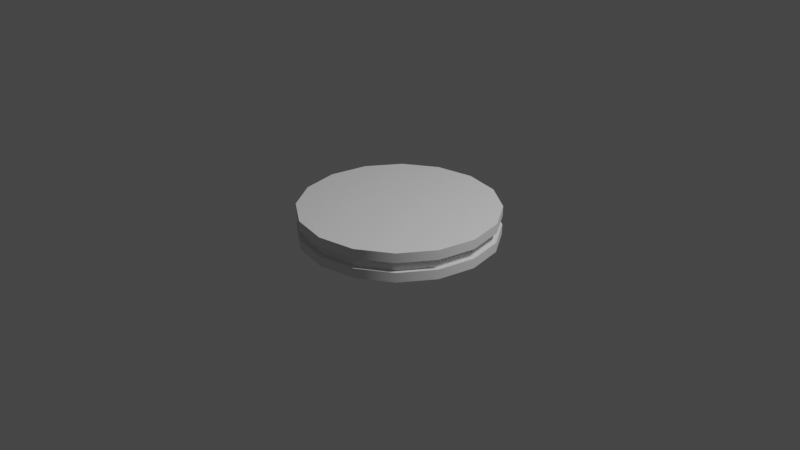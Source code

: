 # Source: cuff.blend  (saved by Blender 2.93.20; exported with 4.5.12 LTS)
import bpy
from mathutils import Matrix  # noqa: F401  (used for matrix-valued properties, if any)

bpy.ops.wm.read_factory_settings(use_empty=True)
scene = bpy.context.scene
scene.name = 'Scene'

# ---- collections
col_collection = bpy.data.collections.new('Collection'); scene.collection.children.link(col_collection)

# ---- node groups
ng_auto_smooth = bpy.data.node_groups.new('Auto Smooth', 'GeometryNodeTree')
_s = ng_auto_smooth.interface.new_socket(name='Geometry', in_out='OUTPUT', socket_type='NodeSocketGeometry')
_s = ng_auto_smooth.interface.new_socket(name='Geometry', in_out='INPUT', socket_type='NodeSocketGeometry')
_s = ng_auto_smooth.interface.new_socket(name='Angle', in_out='INPUT', socket_type='NodeSocketFloat')
_s.subtype = 'ANGLE'
_s.min_value = 0.0
_s.max_value = 3.142
ng_auto_smooth.is_modifier = True
_N = ng_auto_smooth.nodes; _L = ng_auto_smooth.links
n0 = _N.new('NodeGroupOutput'); n0.name = 'Group Output'; n0.location = (480, -100)
n1 = _N.new('NodeGroupInput'); n1.name = 'Group Input'; n1.location = (-420, -300)
n2 = _N.new('NodeGroupInput'); n2.name = 'Group Input.001'; n2.location = (-60, -100)
n3 = _N.new('GeometryNodeSetShadeSmooth'); n3.name = 'Set Shade Smooth'; n3.location = (120, -100)
n3.domain = 'EDGE'
n4 = _N.new('GeometryNodeSetShadeSmooth'); n4.name = 'Set Shade Smooth.001'; n4.location = (300, -100)
n5 = _N.new('GeometryNodeInputMeshEdgeAngle'); n5.name = 'Edge Angle'; n5.location = (-420, -220)
n6 = _N.new('GeometryNodeInputEdgeSmooth'); n6.name = 'Is Edge Smooth'; n6.location = (-60, -160)
n7 = _N.new('GeometryNodeInputShadeSmooth'); n7.name = 'Is Face Smooth'; n7.location = (-240, -340)
n8 = _N.new('FunctionNodeBooleanMath'); n8.name = 'Boolean Math'; n8.location = (-60, -220)
n9 = _N.new('FunctionNodeCompare'); n9.name = 'Compare'; n9.location = (-240, -180)
n9.operation = 'LESS_EQUAL'
_L.new(n5.outputs[0], n9.inputs[0])
_L.new(n4.outputs[0], n0.inputs[0])
_L.new(n1.outputs[1], n9.inputs[1])
_L.new(n9.outputs[0], n8.inputs[0])
_L.new(n7.outputs[0], n8.inputs[1])
_L.new(n2.outputs[0], n3.inputs[0])
_L.new(n6.outputs[0], n3.inputs[1])
_L.new(n3.outputs[0], n4.inputs[0])
_L.new(n8.outputs[0], n3.inputs[2])
n0.is_active_output = True

# ---- world
world_world = bpy.data.worlds.new('World'); scene.world = world_world
world_world.use_nodes = True; world_world.node_tree.nodes.clear()
_N = world_world.node_tree.nodes; _L = world_world.node_tree.links
n0 = _N.new('ShaderNodeOutputWorld'); n0.name = 'World Output'; n0.location = (300, 300)
n1 = _N.new('ShaderNodeBackground'); n1.name = 'Background'; n1.location = (10, 300)
n1.inputs[0].default_value = (0.05088, 0.05088, 0.05088, 1.0)
_L.new(n1.outputs[0], n0.inputs[0])
n0.is_active_output = True
world_world.color = (0.05088, 0.05088, 0.05088)
world_world.use_sun_shadow = False
world_world.sun_shadow_jitter_overblur = 0.0

# ---- cameras
cam_camera = bpy.data.cameras.new('Camera')
cam_camera.clip_end = 100.0
cam_camera.ortho_scale = 7.314

# ---- lights
light_light = bpy.data.lights.new('Light', 'POINT')
light_light.transmission_factor = 0.0
light_light.energy = 1000.0
light_light.shadow_soft_size = 0.1
light_light.shadow_maximum_resolution = 0.006
light_light.use_absolute_resolution = True

# ---- meshes
me_cylinder = bpy.data.meshes.new('Cylinder')
me_cylinder.from_pydata([(0.0, 1.0, -0.1545), (0.0, 1.0, 0.1545), (0.3827, 0.9239, -0.1545), (0.3827, 0.9239, 0.1545), (0.7071, 0.7071, -0.1545), (0.7071, 0.7071, 0.1545), (0.9239, 0.3827, -0.1545), (0.9239, 0.3827, 0.1545), (1.0, -4.371e-08, -0.1545), (1.0, -4.371e-08, 0.1545), (0.9239, -0.3827, -0.1545), (0.9239, -0.3827, 0.1545), (0.7071, -0.7071, -0.1545), (0.7071, -0.7071, 0.1545), (0.3827, -0.9239, -0.1545), (0.3827, -0.9239, 0.1545), (-8.742e-08, -1.0, -0.1545), (-8.742e-08, -1.0, 0.1545), (-0.3827, -0.9239, -0.1545), (-0.3827, -0.9239, 0.1545), (-0.7071, -0.7071, -0.1545), (-0.7071, -0.7071, 0.1545), (-0.9239, -0.3827, -0.1545), (-0.9239, -0.3827, 0.1545), (-1.0, 1.192e-08, -0.1545), (-1.0, 1.192e-08, 0.1545), (-0.9239, 0.3827, -0.1545), (-0.9239, 0.3827, 0.1545), (-0.7071, 0.7071, -0.1545), (-0.7071, 0.7071, 0.1545), (-0.3827, 0.9239, -0.1545), (-0.3827, 0.9239, 0.1545), (0.0, 1.0, -0.0515), (0.0, 1.0, 0.0515), (0.3827, 0.9239, 0.0515), (0.3827, 0.9239, -0.0515), (0.7071, 0.7071, 0.0515), (0.7071, 0.7071, -0.0515), (0.9239, 0.3827, 0.0515), (0.9239, 0.3827, -0.0515), (1.0, -4.371e-08, 0.0515), (1.0, -4.371e-08, -0.0515), (0.9239, -0.3827, 0.0515), (0.9239, -0.3827, -0.0515), (0.7071, -0.7071, 0.0515), (0.7071, -0.7071, -0.0515), (0.3827, -0.9239, 0.0515), (0.3827, -0.9239, -0.0515), (-8.742e-08, -1.0, 0.0515), (-8.742e-08, -1.0, -0.0515), (-0.3827, -0.9239, 0.0515), (-0.3827, -0.9239, -0.0515), (-0.7071, -0.7071, 0.0515), (-0.7071, -0.7071, -0.0515), (-0.9239, -0.3827, 0.0515), (-0.9239, -0.3827, -0.0515), (-1.0, 1.192e-08, 0.0515), (-1.0, 1.192e-08, -0.0515), (-0.9239, 0.3827, 0.0515), (-0.9239, 0.3827, -0.0515), (-0.7071, 0.7071, 0.0515), (-0.7071, 0.7071, -0.0515), (-0.3827, 0.9239, 0.0515), (-0.3827, 0.9239, -0.0515), (3.87e-09, 1.044, -0.1545), (0.3997, 0.965, -0.1545), (0.3997, 0.965, 0.1545), (3.87e-09, 1.044, 0.1545), (3.87e-09, 1.044, 0.0515), (0.3997, 0.965, -0.0515), (0.7385, 0.7385, -0.1545), (0.7385, 0.7385, 0.1545), (0.7385, 0.7385, -0.0515), (0.965, 0.3997, -0.1545), (0.965, 0.3997, 0.1545), (0.965, 0.3997, -0.0515), (1.044, -4.113e-08, -0.1545), (1.044, -4.113e-08, 0.1545), (1.044, -4.113e-08, -0.0515), (0.965, -0.3997, -0.1545), (0.965, -0.3997, 0.1545), (0.965, -0.3997, -0.0515), (0.7385, -0.7385, -0.1545), (0.7385, -0.7385, 0.1545), (0.7385, -0.7385, -0.0515), (0.3997, -0.965, -0.1545), (0.3997, -0.965, 0.1545), (0.3997, -0.965, -0.0515), (-8.957e-08, -1.044, -0.1545), (-8.957e-08, -1.044, 0.1545), (-8.957e-08, -1.044, -0.0515), (-0.3997, -0.965, -0.1545), (-0.3997, -0.965, 0.1545), (-0.3997, -0.965, -0.0515), (-0.7385, -0.7385, -0.1545), (-0.7385, -0.7385, 0.1545), (-0.7385, -0.7385, -0.0515), (-0.965, -0.3997, -0.1545), (-0.965, -0.3997, 0.1545), (-0.965, -0.3997, -0.0515), (-1.044, 1.451e-08, -0.1545), (-1.044, 1.451e-08, 0.1545), (-1.044, 1.451e-08, -0.0515), (-0.965, 0.3997, -0.1545), (-0.965, 0.3997, 0.1545), (-0.965, 0.3997, -0.0515), (-0.7385, 0.7385, -0.1545), (-0.7385, 0.7385, 0.1545), (-0.7385, 0.7385, -0.0515), (-0.3997, 0.965, -0.1545), (-0.3997, 0.965, 0.1545), (-0.3997, 0.965, -0.0515), (3.87e-09, 1.044, -0.0515), (0.3997, 0.965, 0.0515), (0.7385, 0.7385, 0.0515), (0.965, 0.3997, 0.0515), (1.044, -4.113e-08, 0.0515), (0.965, -0.3997, 0.0515), (0.7385, -0.7385, 0.0515), (0.3997, -0.965, 0.0515), (-8.957e-08, -1.044, 0.0515), (-0.3997, -0.965, 0.0515), (-0.7385, -0.7385, 0.0515), (-0.965, -0.3997, 0.0515), (-1.044, 1.451e-08, 0.0515), (-0.965, 0.3997, 0.0515), (-0.7385, 0.7385, 0.0515), (-0.3997, 0.965, 0.0515)], [], [(45, 47, 87, 84), (14, 12, 82, 85), (48, 46, 119, 120), (29, 31, 110, 107), (47, 49, 90, 87), (11, 13, 83, 80), (30, 28, 106, 109), (50, 48, 120, 121), (12, 10, 79, 82), (49, 51, 93, 90), (27, 29, 107, 104), (52, 50, 121, 122), (9, 11, 80, 77), (28, 26, 103, 106), (3, 1, 31, 29, 27, 25, 23, 21, 19, 17, 15, 13, 11, 9, 7, 5), (51, 53, 96, 93), (10, 8, 76, 79), (0, 2, 4, 6, 8, 10, 12, 14, 16, 18, 20, 22, 24, 26, 28, 30), (54, 52, 122, 123), (63, 62, 33, 32), (25, 27, 104, 101), (61, 60, 62, 63), (53, 55, 99, 96), (59, 58, 60, 61), (7, 9, 77, 74), (57, 56, 58, 59), (26, 24, 100, 103), (55, 54, 56, 57), (56, 54, 123, 124), (53, 52, 54, 55), (8, 6, 73, 76), (51, 50, 52, 53), (55, 57, 102, 99), (49, 48, 50, 51), (23, 25, 101, 98), (47, 46, 48, 49), (58, 56, 124, 125), (45, 44, 46, 47), (5, 7, 74, 71), (43, 42, 44, 45), (24, 22, 97, 100), (41, 40, 42, 43), (57, 59, 105, 102), (39, 38, 40, 41), (6, 4, 70, 73), (37, 36, 38, 39), (60, 58, 125, 126), (35, 34, 36, 37), (34, 33, 68, 113), (32, 33, 34, 35), (68, 67, 66, 113), (113, 66, 71, 114), (114, 71, 74, 115), (115, 74, 77, 116), (116, 77, 80, 117), (117, 80, 83, 118), (118, 83, 86, 119), (119, 86, 89, 120), (120, 89, 92, 121), (121, 92, 95, 122), (122, 95, 98, 123), (123, 98, 101, 124), (124, 101, 104, 125), (125, 104, 107, 126), (126, 107, 110, 127), (127, 110, 67, 68), (109, 111, 112, 64), (106, 108, 111, 109), (103, 105, 108, 106), (100, 102, 105, 103), (97, 99, 102, 100), (94, 96, 99, 97), (91, 93, 96, 94), (88, 90, 93, 91), (85, 87, 90, 88), (82, 84, 87, 85), (79, 81, 84, 82), (76, 78, 81, 79), (73, 75, 78, 76), (70, 72, 75, 73), (65, 69, 72, 70), (64, 112, 69, 65), (0, 30, 109, 64), (13, 15, 86, 83), (46, 44, 118, 119), (31, 1, 67, 110), (43, 45, 84, 81), (16, 14, 85, 88), (44, 42, 117, 118), (15, 17, 89, 86), (41, 43, 81, 78), (42, 40, 116, 117), (18, 16, 88, 91), (39, 41, 78, 75), (17, 19, 92, 89), (2, 0, 64, 65), (40, 38, 115, 116), (1, 3, 66, 67), (37, 39, 75, 72), (63, 32, 112, 111), (20, 18, 91, 94), (38, 36, 114, 115), (33, 62, 127, 68), (19, 21, 95, 92), (35, 37, 72, 69), (61, 63, 111, 108), (4, 2, 65, 70), (36, 34, 113, 114), (62, 60, 126, 127), (22, 20, 94, 97), (3, 5, 71, 66), (32, 35, 69, 112), (59, 61, 108, 105), (21, 23, 98, 95)])
me_cylinder.polygons.foreach_set('use_smooth', [True] * 114)
_uv = me_cylinder.uv_layers.new(name='UVMap')
_uv.uv.foreach_set('vector', [0.625, 0.6667, 0.5625, 0.6667, 0.5625, 0.6667, 0.625, 0.6667, 0.8418, 0.02827, 0.9197, 0.08029, 0.9197, 0.08029, 0.8418, 0.02827, 0.5, 0.8333, 0.5625, 0.8333, 0.5625, 0.8333, 0.5, 0.8333, 0.08029, 0.4197, 0.1582, 0.4717, 0.1582, 0.4717, 0.08029, 0.4197, 0.5625, 0.6667, 0.5, 0.6667, 0.5, 0.6667, 0.5625, 0.6667, 0.4717, 0.1582, 0.4197, 0.08029, 0.4197, 0.08029, 0.4717, 0.1582, 0.6582, 0.4717, 0.5803, 0.4197, 0.5803, 0.4197, 0.6582, 0.4717, 0.4375, 0.8333, 0.5, 0.8333, 0.5, 0.8333, 0.4375, 0.8333, 0.9197, 0.08029, 0.9717, 0.1582, 0.9717, 0.1582, 0.9197, 0.08029, 0.5, 0.6667, 0.4375, 0.6667, 0.4375, 0.6667, 0.5, 0.6667, 0.02827, 0.3418, 0.08029, 0.4197, 0.08029, 0.4197, 0.02827, 0.3418, 0.375, 0.8333, 0.4375, 0.8333, 0.4375, 0.8333, 0.375, 0.8333, 0.49, 0.25, 0.4717, 0.1582, 0.4717, 0.1582, 0.49, 0.25, 0.5803, 0.4197, 0.5283, 0.3418, 0.5283, 0.3418, 0.5803, 0.4197, 0.3418, 0.4717, 0.25, 0.49, 0.1582, 0.4717, 0.08029, 0.4197, 0.02827, 0.3418, 0.01, 0.25, 0.02827, 0.1582, 0.08029, 0.08029, 0.1582, 0.02827, 0.25, 0.01, 0.3418, 0.02827, 0.4197, 0.08029, 0.4717, 0.1582, 0.49, 0.25, 0.4717, 0.3418, 0.4197, 0.4197, 0.4375, 0.6667, 0.375, 0.6667, 0.375, 0.6667, 0.4375, 0.6667, 0.9717, 0.1582, 0.99, 0.25, 0.99, 0.25, 0.9717, 0.1582, 0.75, 0.49, 0.8418, 0.4717, 0.9197, 0.4197, 0.9717, 0.3418, 0.99, 0.25, 0.9717, 0.1582, 0.9197, 0.08029, 0.8418, 0.02827, 0.75, 0.01, 0.6582, 0.02827, 0.5803, 0.08029, 0.5283, 0.1582, 0.51, 0.25, 0.5283, 0.3418, 0.5803, 0.4197, 0.6582, 0.4717, 0.3125, 0.8333, 0.375, 0.8333, 0.375, 0.8333, 0.3125, 0.8333, 0.0625, 0.6667, 0.0625, 0.8333, 0.0, 0.8333, 0.0, 0.6667, 0.01, 0.25, 0.02827, 0.3418, 0.02827, 0.3418, 0.01, 0.25, 0.125, 0.6667, 0.125, 0.8333, 0.0625, 0.8333, 0.0625, 0.6667, 0.375, 0.6667, 0.3125, 0.6667, 0.3125, 0.6667, 0.375, 0.6667, 0.1875, 0.6667, 0.1875, 0.8333, 0.125, 0.8333, 0.125, 0.6667, 0.4717, 0.3418, 0.49, 0.25, 0.49, 0.25, 0.4717, 0.3418, 0.25, 0.6667, 0.25, 0.8333, 0.1875, 0.8333, 0.1875, 0.6667, 0.5283, 0.3418, 0.51, 0.25, 0.51, 0.25, 0.5283, 0.3418, 0.3125, 0.6667, 0.3125, 0.8333, 0.25, 0.8333, 0.25, 0.6667, 0.25, 0.8333, 0.3125, 0.8333, 0.3125, 0.8333, 0.25, 0.8333, 0.375, 0.6667, 0.375, 0.8333, 0.3125, 0.8333, 0.3125, 0.6667, 0.99, 0.25, 0.9717, 0.3418, 0.9717, 0.3418, 0.99, 0.25, 0.4375, 0.6667, 0.4375, 0.8333, 0.375, 0.8333, 0.375, 0.6667, 0.3125, 0.6667, 0.25, 0.6667, 0.25, 0.6667, 0.3125, 0.6667, 0.5, 0.6667, 0.5, 0.8333, 0.4375, 0.8333, 0.4375, 0.6667, 0.02827, 0.1582, 0.01, 0.25, 0.01, 0.25, 0.02827, 0.1582, 0.5625, 0.6667, 0.5625, 0.8333, 0.5, 0.8333, 0.5, 0.6667, 0.1875, 0.8333, 0.25, 0.8333, 0.25, 0.8333, 0.1875, 0.8333, 0.625, 0.6667, 0.625, 0.8333, 0.5625, 0.8333, 0.5625, 0.6667, 0.4197, 0.4197, 0.4717, 0.3418, 0.4717, 0.3418, 0.4197, 0.4197, 0.6875, 0.6667, 0.6875, 0.8333, 0.625, 0.8333, 0.625, 0.6667, 0.51, 0.25, 0.5283, 0.1582, 0.5283, 0.1582, 0.51, 0.25, 0.75, 0.6667, 0.75, 0.8333, 0.6875, 0.8333, 0.6875, 0.6667, 0.25, 0.6667, 0.1875, 0.6667, 0.1875, 0.6667, 0.25, 0.6667, 0.8125, 0.6667, 0.8125, 0.8333, 0.75, 0.8333, 0.75, 0.6667, 0.9717, 0.3418, 0.9197, 0.4197, 0.9197, 0.4197, 0.9717, 0.3418, 0.875, 0.6667, 0.875, 0.8333, 0.8125, 0.8333, 0.8125, 0.6667, 0.125, 0.8333, 0.1875, 0.8333, 0.1875, 0.8333, 0.125, 0.8333, 0.9375, 0.6667, 0.9375, 0.8333, 0.875, 0.8333, 0.875, 0.6667, 0.9375, 0.8333, 1.0, 0.8333, 1.0, 0.8333, 0.9375, 0.8333, 1.0, 0.6667, 1.0, 0.8333, 0.9375, 0.8333, 0.9375, 0.6667, 1.0, 0.8333, 1.0, 1.0, 0.9375, 1.0, 0.9375, 0.8333, 0.9375, 0.8333, 0.9375, 1.0, 0.875, 1.0, 0.875, 0.8333, 0.875, 0.8333, 0.875, 1.0, 0.8125, 1.0, 0.8125, 0.8333, 0.8125, 0.8333, 0.8125, 1.0, 0.75, 1.0, 0.75, 0.8333, 0.75, 0.8333, 0.75, 1.0, 0.6875, 1.0, 0.6875, 0.8333, 0.6875, 0.8333, 0.6875, 1.0, 0.625, 1.0, 0.625, 0.8333, 0.625, 0.8333, 0.625, 1.0, 0.5625, 1.0, 0.5625, 0.8333, 0.5625, 0.8333, 0.5625, 1.0, 0.5, 1.0, 0.5, 0.8333, 0.5, 0.8333, 0.5, 1.0, 0.4375, 1.0, 0.4375, 0.8333, 0.4375, 0.8333, 0.4375, 1.0, 0.375, 1.0, 0.375, 0.8333, 0.375, 0.8333, 0.375, 1.0, 0.3125, 1.0, 0.3125, 0.8333, 0.3125, 0.8333, 0.3125, 1.0, 0.25, 1.0, 0.25, 0.8333, 0.25, 0.8333, 0.25, 1.0, 0.1875, 1.0, 0.1875, 0.8333, 0.1875, 0.8333, 0.1875, 1.0, 0.125, 1.0, 0.125, 0.8333, 0.125, 0.8333, 0.125, 1.0, 0.0625, 1.0, 0.0625, 0.8333, 0.0625, 0.8333, 0.0625, 1.0, 0.0, 1.0, 0.0, 0.8333, 0.0625, 0.5, 0.0625, 0.6667, 0.0, 0.6667, 0.0, 0.5, 0.125, 0.5, 0.125, 0.6667, 0.0625, 0.6667, 0.0625, 0.5, 0.1875, 0.5, 0.1875, 0.6667, 0.125, 0.6667, 0.125, 0.5, 0.25, 0.5, 0.25, 0.6667, 0.1875, 0.6667, 0.1875, 0.5, 0.3125, 0.5, 0.3125, 0.6667, 0.25, 0.6667, 0.25, 0.5, 0.375, 0.5, 0.375, 0.6667, 0.3125, 0.6667, 0.3125, 0.5, 0.4375, 0.5, 0.4375, 0.6667, 0.375, 0.6667, 0.375, 0.5, 0.5, 0.5, 0.5, 0.6667, 0.4375, 0.6667, 0.4375, 0.5, 0.5625, 0.5, 0.5625, 0.6667, 0.5, 0.6667, 0.5, 0.5, 0.625, 0.5, 0.625, 0.6667, 0.5625, 0.6667, 0.5625, 0.5, 0.6875, 0.5, 0.6875, 0.6667, 0.625, 0.6667, 0.625, 0.5, 0.75, 0.5, 0.75, 0.6667, 0.6875, 0.6667, 0.6875, 0.5, 0.8125, 0.5, 0.8125, 0.6667, 0.75, 0.6667, 0.75, 0.5, 0.875, 0.5, 0.875, 0.6667, 0.8125, 0.6667, 0.8125, 0.5, 0.9375, 0.5, 0.9375, 0.6667, 0.875, 0.6667, 0.875, 0.5, 1.0, 0.5, 1.0, 0.6667, 0.9375, 0.6667, 0.9375, 0.5, 0.75, 0.49, 0.6582, 0.4717, 0.6582, 0.4717, 0.75, 0.49, 0.4197, 0.08029, 0.3418, 0.02827, 0.3418, 0.02827, 0.4197, 0.08029, 0.5625, 0.8333, 0.625, 0.8333, 0.625, 0.8333, 0.5625, 0.8333, 0.1582, 0.4717, 0.25, 0.49, 0.25, 0.49, 0.1582, 0.4717, 0.6875, 0.6667, 0.625, 0.6667, 0.625, 0.6667, 0.6875, 0.6667, 0.75, 0.01, 0.8418, 0.02827, 0.8418, 0.02827, 0.75, 0.01, 0.625, 0.8333, 0.6875, 0.8333, 0.6875, 0.8333, 0.625, 0.8333, 0.3418, 0.02827, 0.25, 0.01, 0.25, 0.01, 0.3418, 0.02827, 0.75, 0.6667, 0.6875, 0.6667, 0.6875, 0.6667, 0.75, 0.6667, 0.6875, 0.8333, 0.75, 0.8333, 0.75, 0.8333, 0.6875, 0.8333, 0.6582, 0.02827, 0.75, 0.01, 0.75, 0.01, 0.6582, 0.02827, 0.8125, 0.6667, 0.75, 0.6667, 0.75, 0.6667, 0.8125, 0.6667, 0.25, 0.01, 0.1582, 0.02827, 0.1582, 0.02827, 0.25, 0.01, 0.8418, 0.4717, 0.75, 0.49, 0.75, 0.49, 0.8418, 0.4717, 0.75, 0.8333, 0.8125, 0.8333, 0.8125, 0.8333, 0.75, 0.8333, 0.25, 0.49, 0.3418, 0.4717, 0.3418, 0.4717, 0.25, 0.49, 0.875, 0.6667, 0.8125, 0.6667, 0.8125, 0.6667, 0.875, 0.6667, 0.0625, 0.6667, 0.0, 0.6667, 0.0, 0.6667, 0.0625, 0.6667, 0.5803, 0.08029, 0.6582, 0.02827, 0.6582, 0.02827, 0.5803, 0.08029, 0.8125, 0.8333, 0.875, 0.8333, 0.875, 0.8333, 0.8125, 0.8333, 0.0, 0.8333, 0.0625, 0.8333, 0.0625, 0.8333, 0.0, 0.8333, 0.1582, 0.02827, 0.08029, 0.08029, 0.08029, 0.08029, 0.1582, 0.02827, 0.9375, 0.6667, 0.875, 0.6667, 0.875, 0.6667, 0.9375, 0.6667, 0.125, 0.6667, 0.0625, 0.6667, 0.0625, 0.6667, 0.125, 0.6667, 0.9197, 0.4197, 0.8418, 0.4717, 0.8418, 0.4717, 0.9197, 0.4197, 0.875, 0.8333, 0.9375, 0.8333, 0.9375, 0.8333, 0.875, 0.8333, 0.0625, 0.8333, 0.125, 0.8333, 0.125, 0.8333, 0.0625, 0.8333, 0.5283, 0.1582, 0.5803, 0.08029, 0.5803, 0.08029, 0.5283, 0.1582, 0.3418, 0.4717, 0.4197, 0.4197, 0.4197, 0.4197, 0.3418, 0.4717, 1.0, 0.6667, 0.9375, 0.6667, 0.9375, 0.6667, 1.0, 0.6667, 0.1875, 0.6667, 0.125, 0.6667, 0.125, 0.6667, 0.1875, 0.6667, 0.08029, 0.08029, 0.02827, 0.1582, 0.02827, 0.1582, 0.08029, 0.08029])
me_cylinder.use_remesh_fix_poles = True
me_cylinder.use_remesh_preserve_attributes = False
me_cylinder.update()

# ---- objects
ob_light = bpy.data.objects.new('Light', light_light)
ob_camera = bpy.data.objects.new('Camera', cam_camera)
ob_cylinder = bpy.data.objects.new('Cylinder', me_cylinder)

# ---- transforms, parenting, visibility, modifiers, constraints
ob_light.location = (4.076, 1.005, 5.904)
ob_light.rotation_euler = (0.6503, 0.05522, 1.866)
ob_light.lock_rotations_4d = False
ob_light.empty_display_type = 'ARROWS'
ob_light.color = (0.0, 0.0, 0.0, 0.0)
ob_light.lineart.crease_threshold = 0.0
ob_camera.location = (7.359, -6.926, 4.958)
ob_camera.rotation_euler = (1.109, 0.0, 0.8149)
ob_camera.lock_rotations_4d = False
ob_camera.empty_display_type = 'ARROWS'
ob_camera.color = (0.0, 0.0, 0.0, 0.0)
ob_camera.display_type = 'WIRE'
ob_camera.lineart.crease_threshold = 0.0
ob_cylinder.location = (0.0, 0.0, 0.0)
_m = ob_cylinder.modifiers.new('Auto Smooth', 'NODES')
_m.node_group = ng_auto_smooth
_gi = [s.identifier for s in ng_auto_smooth.interface.items_tree if s.item_type == 'SOCKET' and s.in_out == 'INPUT']
_m[_gi[1]] = 0.5236  # Angle

# ---- collection membership
col_collection.objects.link(ob_light)
col_collection.objects.link(ob_camera)
col_collection.objects.link(ob_cylinder)

# ---- scene / render settings (as saved in the file)
scene.camera = ob_camera
scene.frame_start = 1; scene.frame_end = 250; scene.frame_set(0)
scene.render.engine = 'BLENDER_EEVEE_NEXT'
scene.render.fps = 60
scene.cycles.use_denoising = False
scene.cycles.samples = 128
scene.cycles.sampling_pattern = 'TABULATED_SOBOL'
scene.cycles.use_adaptive_sampling = False
scene.cycles.use_light_tree = False
scene.view_settings.view_transform = 'Filmic'
bpy.context.view_layer.update()
